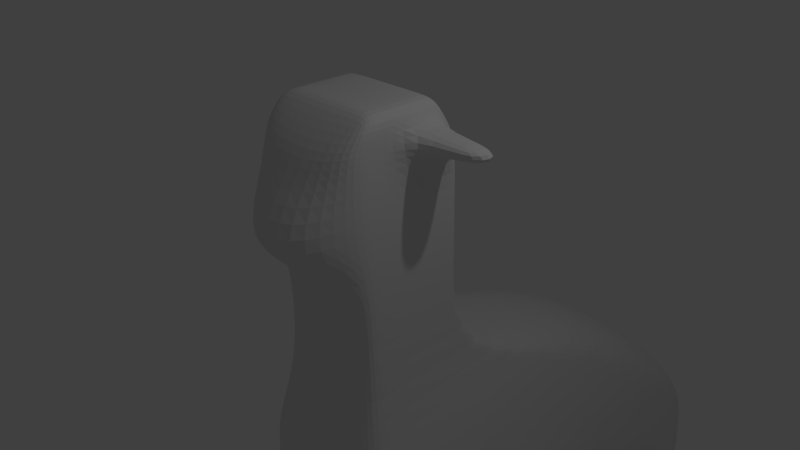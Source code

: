 # Source: MaskedAlpaca.blend  (saved by Blender 2.76.0; exported with 4.5.12 LTS)
import bpy
from mathutils import Matrix  # noqa: F401  (used for matrix-valued properties, if any)

bpy.ops.wm.read_factory_settings(use_empty=True)
scene = bpy.context.scene
scene.name = 'Scene'

# ---- collections
col_collection_1 = bpy.data.collections.new('Collection 1'); scene.collection.children.link(col_collection_1)

# ---- materials (node trees are filled in below, after node groups)
mat_material = bpy.data.materials.new('Material')
mat_material.alpha_threshold = 0.0
mat_material.use_transparent_shadow = False
mat_material.roughness = 0.5
mat_material.line_color = (0.0, 0.0, 0.0, 1.0)

# ---- material node trees

# ---- world
world_world = bpy.data.worlds.new('World'); scene.world = world_world
world_world.color = (0.05088, 0.05088, 0.05088)
world_world.use_sun_shadow = False
world_world.sun_shadow_jitter_overblur = 0.0
world_world.cycles.sampling_method = 'MANUAL'
world_world.cycles.sample_map_resolution = 256

# ---- cameras
cam_camera = bpy.data.cameras.new('Camera')
cam_camera.clip_end = 100.0
cam_camera.lens = 35.0
cam_camera.sensor_width = 32.0
cam_camera.sensor_height = 18.0
cam_camera.ortho_scale = 7.314
cam_camera.dof.focus_distance = 0.0
cam_camera.dof.aperture_fstop = 128.0

# ---- lights
light_lamp = bpy.data.lights.new('Lamp', 'POINT')
light_lamp.transmission_factor = 0.0
light_lamp.cutoff_distance = 30.0
light_lamp.energy = 100.0
light_lamp.shadow_buffer_clip_start = 1.001
light_lamp.shadow_soft_size = 0.1
light_lamp.shadow_maximum_resolution = 0.006
light_lamp.use_absolute_resolution = True
light_lamp.cycles.use_multiple_importance_sampling = False

# ---- meshes
me_cube = bpy.data.meshes.new('Cube')
me_cube.from_pydata([(1.937, 6.445, -5.609), (1.937, -0.3115, -5.609), (-1.967, -0.3115, -5.609), (-1.967, 6.445, -5.609), (1.0, 0.3363, 2.219), (1.0, -0.6962, 2.219), (-1.0, -0.6962, 2.219), (-1.0, 0.3363, 2.219), (1.0, 0.7269, 1.627), (1.0, -1.0, 1.627), (-1.0, -1.0, 1.627), (-1.0, 0.7269, 1.627), (1.0, 0.7269, 0.8102), (1.0, -1.0, 0.8102), (-1.0, -1.0, 0.8102), (-1.0, 0.7269, 0.8102), (1.078, 6.445, -5.609), (1.078, -0.3115, -5.609), (0.5602, 0.3363, 2.219), (0.5602, -0.6962, 2.219), (0.5602, 0.7269, 1.627), (0.5602, -1.315, 1.455), (0.5602, -1.937, 0.6382), (0.5602, 0.7269, 0.8102), (-0.9822, 6.445, -5.609), (-0.9822, -0.3115, -5.609), (-0.4952, 0.3363, 2.219), (-0.4952, -0.6962, 2.219), (-0.4952, 0.7269, 1.627), (-0.4952, -1.315, 1.455), (-0.4952, -1.937, 0.6382), (-0.4952, 0.7269, 0.8102), (1.0, 0.7269, 0.1025), (1.0, -0.8191, 0.1025), (-1.0, -0.8191, 0.1025), (-1.0, 0.7269, 0.1025), (0.5602, -0.8191, 0.1025), (0.5602, 0.7269, 0.1025), (-0.4952, -0.8191, 0.1025), (-0.4952, 0.7269, 0.1025), (1.0, 0.5559, 1.886), (1.0, -1.0, 1.886), (-1.0, -1.0, 1.886), (-1.0, 0.5559, 1.886), (0.5602, 0.5559, 1.886), (0.5602, -1.177, 1.789), (-0.4952, 0.5559, 1.886), (-0.4952, -1.177, 1.789), (0.5602, -0.7906, -1.6), (-0.4952, -0.7906, -1.6), (1.0, 0.7269, -1.6), (1.0, -0.7906, -1.6), (-1.0, -0.7906, -1.6), (-1.0, 0.7269, -1.6), (0.5602, 0.7269, -1.6), (-0.4952, 0.7269, -1.6), (0.9117, -0.9551, -3.654), (-0.8258, -0.9551, -3.654), (1.818, 5.263, -3.642), (1.636, -0.9551, -3.654), (-1.657, -0.9551, -3.654), (-1.845, 5.263, -3.642), (1.013, 5.579, -3.418), (-0.9207, 5.579, -3.418), (1.424, 3.076, -2.137), (1.424, -1.111, -2.657), (-1.438, -1.111, -2.657), (-1.438, 3.076, -2.137), (0.7945, 3.392, -1.913), (-0.7155, 3.392, -1.913), (0.7945, -1.111, -2.657), (-0.7155, -1.111, -2.657), (0.9411, -0.9952, -3.868), (-0.8534, -0.9952, -3.868), (1.877, 6.348, -4.617), (1.689, -0.9952, -3.868), (-1.712, -0.9952, -3.868), (-1.906, 6.348, -4.617), (1.045, 6.348, -4.617), (-0.9515, 6.348, -4.617), (1.937, 0.6182, -5.609), (-1.967, 0.6182, -5.609), (1.0, -0.5298, 2.219), (-1.0, -0.5298, 2.219), (-1.0, -0.7217, 1.627), (1.0, -0.7217, 1.627), (1.0, -0.7217, 0.8102), (-1.0, -0.7217, 0.8102), (0.5602, -0.5298, 2.219), (1.078, 0.6182, -5.609), (-0.4952, -0.5298, 2.219), (-0.9822, 0.6182, -5.609), (-1.0, -0.5699, 0.1025), (1.0, -0.5699, 0.1025), (-1.0, -0.7493, 1.886), (1.0, -0.7493, 1.886), (1.0, -0.5461, -1.6), (-1.0, -0.5461, -1.6), (-1.845, -0.3333, -3.642), (1.818, -0.3333, -3.642), (-1.438, -0.4359, -2.573), (1.424, -0.4359, -2.573), (1.877, -0.3551, -3.999), (-1.906, -0.3551, -3.999), (1.937, 0.6182, -9.979), (1.937, -0.3115, -9.979), (-0.9822, -0.3115, -9.979), (-1.967, -0.3115, -9.979), (1.078, -0.3115, -9.979), (-1.967, 0.6182, -9.979), (1.078, 0.6182, -9.979), (-0.9822, 0.6182, -9.979), (1.078, 0.6182, -9.653), (1.078, -0.3115, -9.653), (1.937, -0.3115, -9.653), (1.937, 0.6182, -9.653), (-0.9822, -0.3115, -9.556), (-0.9822, 0.6182, -9.556), (-1.967, 0.6182, -9.556), (-1.967, -0.3115, -9.556), (-1.967, 3.532, -5.609), (-1.0, -0.09674, 2.219), (-1.0, 0.002608, 1.627), (-1.0, 0.002608, 0.8102), (1.078, 3.532, -5.609), (-0.9822, 3.532, -5.609), (-1.0, 0.07849, 0.1025), (-1.0, -0.09666, 1.886), (-1.0, 0.09043, -1.6), (-1.845, 2.465, -3.642), (-1.438, 1.32, -2.355), (-1.906, 2.997, -4.308), (1.937, 3.532, -5.609), (1.0, -0.09674, 2.219), (1.0, 0.002607, 1.627), (1.0, 0.002607, 0.8102), (0.5602, -0.09674, 2.219), (-0.4952, -0.09674, 2.219), (1.0, 0.07849, 0.1025), (1.0, -0.09666, 1.886), (1.0, 0.09043, -1.6), (1.818, 2.465, -3.642), (1.424, 1.32, -2.355), (1.877, 2.997, -4.308), (-1.967, 5.626, -5.609), (-1.0, 0.2145, 2.219), (-1.0, 0.5232, 1.627), (-1.0, 0.5232, 0.8102), (1.078, 5.626, -5.609), (-0.9822, 5.626, -5.609), (-1.0, 0.5445, 0.1025), (-1.0, 0.3724, 1.886), (-1.0, 0.5479, -1.6), (-1.845, 4.476, -3.642), (-1.438, 2.582, -2.199), (-1.906, 5.406, -4.53), (1.937, 5.626, -5.609), (1.0, 0.2145, 2.219), (1.0, 0.5232, 1.627), (1.0, 0.5232, 0.8102), (0.5602, 0.2145, 2.219), (-0.4952, 0.2145, 2.219), (1.0, 0.5445, 0.1025), (1.0, 0.3724, 1.886), (1.0, 0.5479, -1.6), (1.818, 4.476, -3.642), (1.424, 2.582, -2.199), (1.877, 5.406, -4.53), (-0.9822, 6.445, -10.02), (-1.967, 6.445, -10.02), (-1.967, 5.626, -10.02), (1.937, 6.445, -10.02), (1.078, 6.445, -10.02), (1.078, 5.626, -10.02), (-0.9822, 5.626, -10.02), (1.937, 5.626, -10.02), (1.937, 6.445, -9.89), (1.078, 6.445, -9.89), (1.937, 5.626, -9.89), (1.078, 5.626, -9.89), (-0.9822, 5.626, -9.799), (-0.9822, 6.445, -9.799), (-1.967, 6.445, -9.799), (-1.967, 5.626, -9.799), (1.078, 6.445, -8.677), (1.078, 5.626, -8.677), (1.937, 6.445, -8.677), (1.937, 5.626, -8.677), (-0.9822, 6.445, -8.856), (-1.967, 5.626, -8.856), (-0.9822, 5.626, -8.856), (-1.967, 6.445, -8.856), (-2.237, -0.09666, 1.886), (-2.237, 0.002608, 1.627), (-2.237, 0.5232, 1.627), (-2.237, 0.3724, 1.886), (2.237, 0.5232, 1.627), (2.237, 0.002607, 1.627), (2.237, 0.3724, 1.886), (2.237, -0.09667, 1.886)], [], [(113, 112, 110, 108), (90, 83, 6, 27), (95, 82, 5, 41), (47, 27, 6, 42), (151, 145, 7, 43), (79, 24, 3, 77), (46, 28, 11, 43), (147, 146, 11, 15), (30, 29, 10, 14), (86, 85, 9, 13), (93, 86, 13, 33), (38, 30, 14, 34), (150, 147, 15, 35), (28, 31, 15, 11), (8, 12, 23, 20), (33, 13, 22, 36), (13, 9, 21, 22), (40, 8, 20, 44), (74, 0, 16, 78), (41, 5, 19, 45), (82, 88, 19, 5), (117, 116, 106, 111), (20, 23, 31, 28), (36, 22, 30, 38), (22, 21, 29, 30), (44, 20, 28, 46), (78, 16, 24, 79), (45, 19, 27, 47), (88, 90, 27, 19), (89, 17, 25, 91), (23, 37, 39, 31), (48, 36, 38, 49), (12, 32, 37, 23), (51, 33, 36, 48), (152, 150, 35, 53), (49, 38, 34, 52), (96, 93, 33, 51), (31, 39, 35, 15), (21, 45, 47, 29), (18, 44, 46, 26), (9, 41, 45, 21), (4, 40, 44, 18), (26, 46, 43, 7), (146, 151, 43, 11), (29, 47, 42, 10), (85, 95, 41, 9), (101, 96, 51, 65), (71, 49, 52, 66), (154, 152, 53, 67), (65, 51, 48, 70), (70, 48, 49, 71), (37, 54, 55, 39), (32, 50, 54, 37), (39, 55, 53, 35), (72, 56, 57, 73), (75, 59, 56, 72), (155, 153, 61, 77), (73, 57, 60, 76), (102, 99, 59, 75), (68, 62, 63, 69), (64, 58, 62, 68), (69, 63, 61, 67), (55, 69, 67, 53), (50, 64, 68, 54), (54, 68, 69, 55), (56, 70, 71, 57), (59, 65, 70, 56), (153, 154, 67, 61), (57, 71, 66, 60), (99, 101, 65, 59), (80, 102, 75, 1), (25, 73, 76, 2), (144, 155, 77, 3), (1, 75, 72, 17), (17, 72, 73, 25), (62, 78, 79, 63), (58, 74, 78, 62), (63, 79, 77, 61), (2, 76, 103, 81), (132, 143, 102, 80), (141, 142, 101, 99), (60, 66, 100, 98), (143, 141, 99, 102), (76, 60, 98, 103), (66, 52, 97, 100), (142, 140, 96, 101), (134, 139, 95, 85), (10, 42, 94, 84), (140, 138, 93, 96), (52, 34, 92, 97), (124, 89, 91, 125), (136, 137, 90, 88), (132, 80, 89, 124), (133, 136, 88, 82), (34, 14, 87, 92), (138, 135, 86, 93), (135, 134, 85, 86), (14, 10, 84, 87), (42, 6, 83, 94), (139, 133, 82, 95), (137, 121, 83, 90), (125, 91, 81, 120), (111, 106, 107, 109), (104, 105, 108, 110), (115, 114, 105, 104), (112, 115, 104, 110), (114, 113, 108, 105), (118, 117, 111, 109), (116, 119, 107, 106), (119, 118, 109, 107), (1, 17, 113, 114), (89, 80, 115, 112), (80, 1, 114, 115), (17, 89, 112, 113), (2, 81, 118, 119), (25, 2, 119, 116), (81, 91, 117, 118), (91, 25, 116, 117), (149, 125, 120, 144), (161, 145, 121, 137), (163, 157, 133, 139), (159, 158, 134, 135), (162, 159, 135, 138), (157, 160, 136, 133), (156, 132, 124, 148), (160, 161, 137, 136), (148, 124, 125, 149), (164, 162, 138, 140), (134, 158, 196, 197), (166, 164, 140, 142), (167, 165, 141, 143), (165, 166, 142, 141), (156, 167, 143, 132), (81, 103, 131, 120), (98, 100, 130, 129), (103, 98, 129, 131), (100, 97, 128, 130), (84, 94, 127, 122), (97, 92, 126, 128), (92, 87, 123, 126), (87, 84, 122, 123), (94, 83, 121, 127), (0, 74, 167, 156), (58, 64, 166, 165), (74, 58, 165, 167), (64, 50, 164, 166), (8, 40, 163, 158), (50, 32, 162, 164), (16, 148, 149, 24), (18, 26, 161, 160), (181, 180, 174, 168), (4, 18, 160, 157), (32, 12, 159, 162), (12, 8, 158, 159), (40, 4, 157, 163), (26, 7, 145, 161), (177, 176, 171, 172), (120, 131, 155, 144), (129, 130, 154, 153), (131, 129, 153, 155), (130, 128, 152, 154), (127, 151, 195, 192), (128, 126, 150, 152), (126, 123, 147, 150), (123, 122, 146, 147), (127, 121, 145, 151), (171, 175, 173, 172), (168, 174, 170, 169), (183, 182, 169, 170), (180, 183, 170, 174), (182, 181, 168, 169), (176, 178, 175, 171), (179, 177, 172, 173), (178, 179, 173, 175), (187, 185, 179, 178), (185, 184, 177, 179), (186, 187, 178, 176), (184, 186, 176, 177), (191, 188, 181, 182), (190, 189, 183, 180), (189, 191, 182, 183), (188, 190, 180, 181), (16, 0, 186, 184), (0, 156, 187, 186), (148, 16, 184, 185), (156, 148, 185, 187), (24, 149, 190, 188), (144, 3, 191, 189), (149, 144, 189, 190), (3, 24, 188, 191), (193, 192, 195, 194), (151, 146, 194, 195), (122, 127, 192, 193), (146, 122, 193, 194), (196, 198, 199, 197), (139, 134, 197, 199), (158, 163, 198, 196), (163, 139, 199, 198)])
_uv = me_cube.uv_layers.new(name='UVMap')
_uv.uv.foreach_set('vector', [0.32, 0.6824, 0.2743, 0.6825, 0.2743, 0.6661, 0.32, 0.666, 0.8378, 0.9232, 0.8378, 0.9487, 0.8296, 0.9487, 0.8296, 0.9232, 0.6603, 0.01612, 0.6471, 0.001267, 0.6552, 0.0, 0.6725, 0.01421, 0.7849, 0.9233, 0.8065, 0.9232, 0.8065, 0.9487, 0.7898, 0.9487, 0.242, 0.6414, 0.2472, 0.6591, 0.2413, 0.6582, 0.2331, 0.64, 0.5057, 0.9382, 0.5073, 0.888, 0.5557, 0.888, 0.5527, 0.9382, 0.6292, 0.8418, 0.6292, 0.8284, 0.6541, 0.8284, 0.6541, 0.8418, 0.2427, 0.5868, 0.2366, 0.6274, 0.2267, 0.6258, 0.2328, 0.5852, 0.3637, 0.599, 0.3274, 0.6349, 0.3107, 0.639, 0.3168, 0.5984, 0.667, 0.06977, 0.6609, 0.0292, 0.6744, 0.02708, 0.6805, 0.06765, 0.6649, 0.1061, 0.667, 0.06977, 0.6805, 0.06765, 0.677, 0.1042, 0.6116, 0.8844, 0.5557, 0.8844, 0.6015, 0.859, 0.6116, 0.859, 0.247, 0.5515, 0.2427, 0.5868, 0.2328, 0.5852, 0.2381, 0.5501, 0.6292, 0.8284, 0.6292, 0.7873, 0.6541, 0.7873, 0.6541, 0.8284, 0.5557, 0.8284, 0.5557, 0.7873, 0.5773, 0.7873, 0.5773, 0.8284, 0.677, 0.1042, 0.6805, 0.06765, 0.7274, 0.06732, 0.6771, 0.1024, 0.6805, 0.06765, 0.6744, 0.02708, 0.6911, 0.03149, 0.7274, 0.06732, 0.5557, 0.8418, 0.5557, 0.8284, 0.5773, 0.8284, 0.5773, 0.8418, 0.3666, 0.9382, 0.3637, 0.888, 0.4059, 0.888, 0.4076, 0.9382, 0.7898, 0.8479, 0.8065, 0.8479, 0.8065, 0.87, 0.7849, 0.8701, 0.8378, 0.8479, 0.8378, 0.87, 0.8296, 0.87, 0.8296, 0.8479, 0.2743, 0.6873, 0.2286, 0.6873, 0.2286, 0.666, 0.2743, 0.6661, 0.5773, 0.8284, 0.5773, 0.7873, 0.6292, 0.7873, 0.6292, 0.8284, 0.6116, 0.9376, 0.5557, 0.9376, 0.5557, 0.8844, 0.6116, 0.8844, 0.7274, 0.8702, 0.7683, 0.8701, 0.7683, 0.9233, 0.7274, 0.9234, 0.5773, 0.8418, 0.5773, 0.8284, 0.6292, 0.8284, 0.6292, 0.8418, 0.4076, 0.9382, 0.4059, 0.888, 0.5073, 0.888, 0.5057, 0.9382, 0.8065, 0.87, 0.8296, 0.87, 0.8296, 0.9232, 0.8065, 0.9232, 0.8378, 0.87, 0.8378, 0.9232, 0.8296, 0.9232, 0.8296, 0.87, 0.7697, 0.5543, 0.7697, 0.5075, 0.871, 0.5075, 0.871, 0.5543, 0.5773, 0.7873, 0.5773, 0.7517, 0.6292, 0.7517, 0.6292, 0.7873, 0.8517, 0.4217, 0.8517, 0.5075, 0.7998, 0.5075, 0.7998, 0.4217, 0.5557, 0.7873, 0.5557, 0.7517, 0.5773, 0.7517, 0.5773, 0.7873, 0.8733, 0.4217, 0.8733, 0.5075, 0.8517, 0.5075, 0.8517, 0.4217, 0.2595, 0.4669, 0.247, 0.5515, 0.2381, 0.5501, 0.2508, 0.4656, 0.7998, 0.4217, 0.7998, 0.5075, 0.775, 0.5075, 0.775, 0.4217, 0.6764, 0.1908, 0.6649, 0.1061, 0.677, 0.1042, 0.6883, 0.1889, 0.6292, 0.7873, 0.6292, 0.7517, 0.6541, 0.7517, 0.6541, 0.7873, 0.7683, 0.8701, 0.7849, 0.8701, 0.7849, 0.9233, 0.7683, 0.9233, 0.5773, 0.859, 0.5773, 0.8418, 0.6292, 0.8418, 0.6292, 0.859, 0.7771, 0.8479, 0.7898, 0.8479, 0.7849, 0.8701, 0.7683, 0.8701, 0.5557, 0.859, 0.5557, 0.8418, 0.5773, 0.8418, 0.5773, 0.859, 0.6292, 0.859, 0.6292, 0.8418, 0.6541, 0.8418, 0.6541, 0.859, 0.2366, 0.6274, 0.242, 0.6414, 0.2331, 0.64, 0.2267, 0.6258, 0.7683, 0.9233, 0.7849, 0.9233, 0.7898, 0.9487, 0.7771, 0.9487, 0.6609, 0.0292, 0.6603, 0.01612, 0.6725, 0.01421, 0.6744, 0.02708, 0.6783, 0.2417, 0.6764, 0.1908, 0.6883, 0.1889, 0.7117, 0.2407, 0.7889, 0.3681, 0.7998, 0.4217, 0.775, 0.4217, 0.7534, 0.3681, 0.1651, 0.4199, 0.2595, 0.4669, 0.2508, 0.4656, 0.1406, 0.4192, 0.8941, 0.3681, 0.8733, 0.4217, 0.8517, 0.4217, 0.8632, 0.3681, 0.8632, 0.3681, 0.8517, 0.4217, 0.7998, 0.4217, 0.7889, 0.3681, 0.5773, 0.7517, 0.5773, 0.6659, 0.6292, 0.6659, 0.6292, 0.7517, 0.5557, 0.7517, 0.5557, 0.6659, 0.5773, 0.6659, 0.5773, 0.7517, 0.6292, 0.7517, 0.6292, 0.6659, 0.6541, 0.6659, 0.6541, 0.7517, 0.8704, 0.3072, 0.869, 0.318, 0.7835, 0.318, 0.7822, 0.3072, 0.9072, 0.3072, 0.9046, 0.318, 0.869, 0.318, 0.8704, 0.3072, 0.04517, 0.2807, 0.08372, 0.3322, 0.04547, 0.3262, 0.0, 0.2693, 0.7822, 0.3072, 0.7835, 0.318, 0.7427, 0.318, 0.74, 0.3072, 0.6849, 0.3149, 0.6812, 0.2971, 0.7116, 0.2922, 0.7151, 0.3028, 0.1297, 0.8007, 0.1405, 0.9129, 0.04545, 0.9129, 0.0554, 0.8007, 0.1606, 0.7851, 0.1802, 0.8973, 0.1405, 0.9129, 0.1297, 0.8007, 0.0554, 0.8007, 0.04545, 0.9129, 0.0, 0.8973, 0.01991, 0.7851, 0.06621, 0.666, 0.0554, 0.8007, 0.01991, 0.7851, 0.04139, 0.666, 0.1397, 0.666, 0.1606, 0.7851, 0.1297, 0.8007, 0.1181, 0.666, 0.1181, 0.666, 0.1297, 0.8007, 0.0554, 0.8007, 0.06621, 0.666, 0.869, 0.318, 0.8632, 0.3681, 0.7889, 0.3681, 0.7835, 0.318, 0.9046, 0.318, 0.8941, 0.3681, 0.8632, 0.3681, 0.869, 0.318, 0.08372, 0.3322, 0.1651, 0.4199, 0.1406, 0.4192, 0.04547, 0.3262, 0.7835, 0.318, 0.7889, 0.3681, 0.7534, 0.3681, 0.7427, 0.318, 0.6812, 0.2971, 0.6783, 0.2417, 0.7117, 0.2407, 0.7116, 0.2922, 0.6496, 0.4025, 0.6849, 0.3149, 0.7151, 0.3028, 0.6948, 0.3954, 0.7759, 0.2202, 0.7822, 0.3072, 0.74, 0.3072, 0.7274, 0.2202, 0.0425, 0.2252, 0.04517, 0.2807, 0.0, 0.2693, 0.002677, 0.219, 0.9194, 0.2202, 0.9072, 0.3072, 0.8704, 0.3072, 0.8772, 0.2202, 0.8772, 0.2202, 0.8704, 0.3072, 0.7822, 0.3072, 0.7759, 0.2202, 0.4092, 1.0, 0.4076, 0.9382, 0.5057, 0.9382, 0.5042, 1.0, 0.3695, 0.9893, 0.3666, 0.9382, 0.4076, 0.9382, 0.4092, 1.0, 0.5042, 1.0, 0.5057, 0.9382, 0.5527, 0.9382, 0.5497, 0.9893, 0.3311, 0.2705, 0.3514, 0.3632, 0.3212, 0.351, 0.2859, 0.2634, 0.508, 0.4247, 0.5243, 0.3558, 0.6849, 0.3149, 0.6496, 0.4025, 0.5452, 0.3184, 0.5913, 0.2442, 0.6783, 0.2417, 0.6812, 0.2971, 0.3478, 0.3737, 0.348, 0.4253, 0.3146, 0.4243, 0.3175, 0.3688, 0.5243, 0.3558, 0.5452, 0.3184, 0.6812, 0.2971, 0.6849, 0.3149, 0.3514, 0.3632, 0.3478, 0.3737, 0.3175, 0.3688, 0.3212, 0.351, 0.348, 0.4253, 0.3246, 0.4771, 0.3127, 0.4753, 0.3146, 0.4243, 0.5913, 0.2442, 0.6455, 0.1956, 0.6764, 0.1908, 0.6783, 0.2417, 0.6257, 0.03471, 0.6286, 0.02109, 0.6603, 0.01612, 0.6609, 0.0292, 0.3107, 0.639, 0.3087, 0.6518, 0.2966, 0.6499, 0.2972, 0.6368, 0.6455, 0.1956, 0.6334, 0.111, 0.6649, 0.1061, 0.6764, 0.1908, 0.3246, 0.4771, 0.3133, 0.5619, 0.3012, 0.56, 0.3127, 0.4753, 0.7697, 0.7011, 0.7697, 0.5543, 0.871, 0.5543, 0.871, 0.7011, 0.8591, 0.87, 0.8591, 0.9232, 0.8378, 0.9232, 0.8378, 0.87, 0.7274, 0.7011, 0.7274, 0.5543, 0.7697, 0.5543, 0.7697, 0.7011, 0.8591, 0.8479, 0.8591, 0.87, 0.8378, 0.87, 0.8378, 0.8479, 0.3133, 0.5619, 0.3168, 0.5984, 0.3033, 0.5963, 0.3012, 0.56, 0.6334, 0.111, 0.6318, 0.07528, 0.667, 0.06977, 0.6649, 0.1061, 0.6318, 0.07528, 0.6257, 0.03471, 0.6609, 0.0292, 0.667, 0.06977, 0.3168, 0.5984, 0.3107, 0.639, 0.2972, 0.6368, 0.3033, 0.5963, 0.3087, 0.6518, 0.2915, 0.666, 0.2834, 0.6648, 0.2966, 0.6499, 0.6286, 0.02109, 0.6261, 0.004566, 0.6471, 0.001267, 0.6603, 0.01612, 0.8591, 0.9232, 0.8591, 0.9487, 0.8378, 0.9487, 0.8378, 0.9232, 0.871, 0.7011, 0.871, 0.5543, 0.9194, 0.5543, 0.9194, 0.7011, 0.32, 0.9354, 0.2743, 0.9354, 0.2743, 0.8857, 0.32, 0.8857, 0.2286, 0.9326, 0.2286, 0.8857, 0.2708, 0.8857, 0.2708, 0.9326, 0.6798, 0.6034, 0.725, 0.5963, 0.7274, 0.6125, 0.6823, 0.6196, 0.9616, 0.01643, 0.9194, 0.01643, 0.9194, 0.0, 0.9616, 4.807e-08, 0.9194, 0.01644, 0.8772, 0.01644, 0.8772, 1.634e-06, 0.9194, 0.0, 0.1802, 0.8649, 0.2286, 0.8649, 0.2286, 0.8862, 0.1802, 0.8862, 0.7759, 0.02131, 0.7274, 0.02131, 0.7274, 7.451e-06, 0.7759, 5.576e-06, 0.3606, 0.07442, 0.3154, 0.06734, 0.3185, 0.04634, 0.3637, 0.05342, 0.9194, 0.2202, 0.8772, 0.2202, 0.8772, 0.01644, 0.9194, 0.01644, 0.9616, 0.2201, 0.9194, 0.2201, 0.9194, 0.01643, 0.9616, 0.01643, 0.6496, 0.4025, 0.6948, 0.3954, 0.725, 0.5963, 0.6798, 0.6034, 0.32, 0.8856, 0.2743, 0.8857, 0.2743, 0.6825, 0.32, 0.6824, 0.3311, 0.2705, 0.2859, 0.2634, 0.3154, 0.06734, 0.3606, 0.07442, 0.7759, 0.2202, 0.7274, 0.2202, 0.7274, 0.02131, 0.7759, 0.02131, 0.1802, 0.666, 0.2286, 0.666, 0.2286, 0.8649, 0.1802, 0.8649, 0.2743, 0.8857, 0.2286, 0.8857, 0.2286, 0.6873, 0.2743, 0.6873, 0.871, 0.8066, 0.871, 0.7011, 0.9194, 0.7011, 0.9194, 0.8066, 0.8744, 0.9232, 0.8744, 0.9487, 0.8591, 0.9487, 0.8591, 0.9232, 0.6058, 0.02466, 0.611, 0.006936, 0.6261, 0.004566, 0.6286, 0.02109, 0.6065, 0.07925, 0.6004, 0.03868, 0.6257, 0.03471, 0.6318, 0.07528, 0.6107, 0.1146, 0.6065, 0.07925, 0.6318, 0.07528, 0.6334, 0.111, 0.8744, 0.8479, 0.8744, 0.87, 0.8591, 0.87, 0.8591, 0.8479, 0.7274, 0.8066, 0.7274, 0.7011, 0.7697, 0.7011, 0.7697, 0.8066, 0.8744, 0.87, 0.8744, 0.9232, 0.8591, 0.9232, 0.8591, 0.87, 0.7697, 0.8066, 0.7697, 0.7011, 0.871, 0.7011, 0.871, 0.8066, 0.6233, 0.1991, 0.6107, 0.1146, 0.6334, 0.111, 0.6455, 0.1956, 0.6257, 0.03471, 0.6004, 0.03868, 0.6004, 0.03868, 0.6257, 0.03471, 0.5288, 0.2461, 0.6233, 0.1991, 0.6455, 0.1956, 0.5913, 0.2442, 0.4089, 0.3851, 0.4474, 0.3337, 0.5452, 0.3184, 0.5243, 0.3558, 0.4474, 0.3337, 0.5288, 0.2461, 0.5913, 0.2442, 0.5452, 0.3184, 0.4062, 0.4406, 0.4089, 0.3851, 0.5243, 0.3558, 0.508, 0.4247, 0.2859, 0.2634, 0.3212, 0.351, 0.1606, 0.3101, 0.1443, 0.2412, 0.3175, 0.3688, 0.3146, 0.4243, 0.2276, 0.4218, 0.1815, 0.3475, 0.3212, 0.351, 0.3175, 0.3688, 0.1815, 0.3475, 0.1606, 0.3101, 0.3146, 0.4243, 0.3127, 0.4753, 0.2818, 0.4704, 0.2276, 0.4218, 0.2972, 0.6368, 0.2966, 0.6499, 0.2648, 0.6449, 0.262, 0.6313, 0.3127, 0.4753, 0.3012, 0.56, 0.2696, 0.555, 0.2818, 0.4704, 0.3012, 0.56, 0.3033, 0.5963, 0.2681, 0.5908, 0.2696, 0.555, 0.3033, 0.5963, 0.2972, 0.6368, 0.262, 0.6313, 0.2681, 0.5908, 0.2966, 0.6499, 0.2834, 0.6648, 0.2624, 0.6615, 0.2648, 0.6449, 0.3664, 0.4469, 0.3637, 0.3966, 0.4089, 0.3851, 0.4062, 0.4406, 0.4092, 0.3397, 0.5044, 0.2468, 0.5288, 0.2461, 0.4474, 0.3337, 0.3637, 0.3966, 0.4092, 0.3397, 0.4474, 0.3337, 0.4089, 0.3851, 0.5044, 0.2468, 0.6146, 0.2005, 0.6233, 0.1991, 0.5288, 0.2461, 0.5905, 0.04023, 0.5969, 0.02606, 0.6058, 0.02466, 0.6004, 0.03868, 0.6146, 0.2005, 0.6019, 0.116, 0.6107, 0.1146, 0.6233, 0.1991, 0.7697, 0.8479, 0.7697, 0.8066, 0.871, 0.8066, 0.871, 0.8479, 0.8804, 0.8701, 0.8804, 0.9232, 0.8744, 0.9232, 0.8744, 0.87, 0.9194, 0.4308, 0.9597, 0.4308, 0.9597, 0.4418, 0.9194, 0.4418, 0.8804, 0.8479, 0.8804, 0.8701, 0.8744, 0.87, 0.8744, 0.8479, 0.6019, 0.116, 0.5966, 0.0808, 0.6065, 0.07925, 0.6107, 0.1146, 0.5966, 0.0808, 0.5905, 0.04023, 0.6004, 0.03868, 0.6065, 0.07925, 0.5969, 0.02606, 0.605, 0.007864, 0.611, 0.006936, 0.6058, 0.02466, 0.8804, 0.9232, 0.8804, 0.9487, 0.8744, 0.9487, 0.8744, 0.9232, 0.4059, 0.6724, 0.3637, 0.6724, 0.3637, 0.6659, 0.4059, 0.6659, 0.1443, 0.2412, 0.1606, 0.3101, 0.04517, 0.2807, 0.0425, 0.2252, 0.1815, 0.3475, 0.2276, 0.4218, 0.1651, 0.4199, 0.08372, 0.3322, 0.1606, 0.3101, 0.1815, 0.3475, 0.08372, 0.3322, 0.04517, 0.2807, 0.2276, 0.4218, 0.2818, 0.4704, 0.2595, 0.4669, 0.1651, 0.4199, 0.2648, 0.6449, 0.242, 0.6414, 0.242, 0.6414, 0.2648, 0.6449, 0.2818, 0.4704, 0.2696, 0.555, 0.247, 0.5515, 0.2595, 0.4669, 0.2696, 0.555, 0.2681, 0.5908, 0.2427, 0.5868, 0.247, 0.5515, 0.2681, 0.5908, 0.262, 0.6313, 0.2366, 0.6274, 0.2427, 0.5868, 0.2648, 0.6449, 0.2624, 0.6615, 0.2472, 0.6591, 0.242, 0.6414, 0.2204, 0.9295, 0.1802, 0.9295, 0.1802, 0.8862, 0.2204, 0.8862, 0.6518, 0.9086, 0.6116, 0.9086, 0.6116, 0.859, 0.6518, 0.859, 0.07381, 0.01712, 0.03398, 0.01088, 0.03562, 0.0, 0.07544, 0.006241, 0.7025, 0.677, 0.6541, 0.677, 0.6541, 0.6659, 0.7025, 0.6659, 0.5557, 0.677, 0.5073, 0.677, 0.5073, 0.6659, 0.5557, 0.6659, 0.3984, 0.6595, 0.4382, 0.6533, 0.4392, 0.6597, 0.3993, 0.6659, 0.9597, 0.4353, 1.0, 0.4353, 1.0, 0.4417, 0.9597, 0.4418, 0.3623, 0.6725, 0.32, 0.6725, 0.32, 0.666, 0.3623, 0.666, 0.3623, 0.7336, 0.32, 0.7336, 0.32, 0.6725, 0.3623, 0.6725, 0.9597, 0.3744, 1.0, 0.3743, 1.0, 0.4353, 0.9597, 0.4353, 0.3893, 0.5993, 0.4291, 0.593, 0.4382, 0.6533, 0.3984, 0.6595, 0.4059, 0.7335, 0.3637, 0.7335, 0.3637, 0.6724, 0.4059, 0.6724, 0.5557, 0.7244, 0.5073, 0.7244, 0.5073, 0.677, 0.5557, 0.677, 0.7025, 0.7245, 0.6541, 0.7245, 0.6541, 0.677, 0.7025, 0.677, 0.06676, 0.06395, 0.02694, 0.05771, 0.03398, 0.01088, 0.07381, 0.01712, 0.9194, 0.3834, 0.9597, 0.3834, 0.9597, 0.4308, 0.9194, 0.4308, 0.4059, 0.888, 0.3637, 0.888, 0.3637, 0.7335, 0.4059, 0.7335, 0.3664, 0.4469, 0.4062, 0.4406, 0.4291, 0.593, 0.3893, 0.5993, 0.9597, 0.2202, 1.0, 0.2201, 1.0, 0.3743, 0.9597, 0.3744, 0.3623, 0.8883, 0.32, 0.8883, 0.32, 0.7336, 0.3623, 0.7336, 0.9194, 0.2201, 0.9597, 0.2202, 0.9597, 0.3834, 0.9194, 0.3834, 0.0425, 0.2252, 0.002677, 0.219, 0.02694, 0.05771, 0.06676, 0.06395, 0.7025, 0.8881, 0.6541, 0.8881, 0.6541, 0.7245, 0.7025, 0.7245, 0.5557, 0.888, 0.5073, 0.888, 0.5073, 0.7244, 0.5557, 0.7244, 0.262, 0.6313, 0.2648, 0.6449, 0.242, 0.6414, 0.2366, 0.6274, 0.242, 0.6414, 0.2366, 0.6274, 0.2366, 0.6274, 0.242, 0.6414, 0.262, 0.6313, 0.2648, 0.6449, 0.2648, 0.6449, 0.262, 0.6313, 0.2366, 0.6274, 0.262, 0.6313, 0.262, 0.6313, 0.2366, 0.6274, 0.6004, 0.03868, 0.6058, 0.02466, 0.6286, 0.02109, 0.6257, 0.03471, 0.6286, 0.02109, 0.6257, 0.03471, 0.6257, 0.03471, 0.6286, 0.02109, 0.6004, 0.03868, 0.6058, 0.02466, 0.6058, 0.02466, 0.6004, 0.03868, 0.6058, 0.02466, 0.6286, 0.02109, 0.6286, 0.02109, 0.6058, 0.02466])
me_cube.materials.append(mat_material)
me_cube.use_remesh_preserve_volume = False
me_cube.use_remesh_preserve_attributes = False
me_cube.use_mirror_vertex_groups = False
me_cube.update()
arm_armature = bpy.data.armatures.new('Armature')  # bones are not reproduced

# ---- objects
ob_armature = bpy.data.objects.new('Armature', arm_armature)
ob_cube = bpy.data.objects.new('Cube', me_cube)
ob_lamp = bpy.data.objects.new('Lamp', light_lamp)
ob_camera = bpy.data.objects.new('Camera', cam_camera)

# ---- transforms, parenting, visibility, modifiers, constraints
ob_armature.location = (1.558, 0.1858, -9.557)
ob_armature.show_in_front = True
ob_armature.lineart.crease_threshold = 0.0
ob_cube.parent = ob_armature
ob_cube.matrix_parent_inverse = Matrix(((1.0, 0.0, 0.0, -1.558), (7.451e-09, 1.0, 0.0, -0.1858), (0.0, 0.0, 1.0, 9.557), (0.0, 0.0, 0.0, 1.0)))
ob_cube.location = (0.0, 0.0, 0.0)
ob_cube.scale = (0.8084, 1.0, 1.0)
ob_cube.lock_rotations_4d = False
ob_cube.empty_display_type = 'ARROWS'
ob_cube.lineart.crease_threshold = 0.0
_vg = ob_cube.vertex_groups.new(name='Bone')
for _i, _w in zip([58, 61, 62, 63, 64, 68, 78, 79, 141, 143, 153, 165, 167], [0.5615, 0.1797, 0.8301, 0.7715, 0.02345, 0.0116, 0.04908, 0.02416, 0.05594, 0.01725, 0.05737, 0.2245, 0.03928]): _vg.add([_i], _w, 'REPLACE')
_vg = ob_cube.vertex_groups.new(name='Bone.002')
for _i, _w in zip([50, 54, 58, 61, 62, 63, 64, 67, 68, 69, 120, 124, 125, 129, 130, 131, 132, 141, 142, 143, 153, 154, 155, 165, 166, 167], [0.001423, 0.005699, 0.187, 0.118, 0.06054, 0.03936, 0.3294, 0.3498, 0.8033, 0.8188, 0.5356, 0.5415, 0.5566, 0.2151, 0.04072, 0.5009, 0.4899, 0.2635, 0.07745, 0.4302, 0.4949, 0.1717, 0.06842, 0.4025, 0.2063, 0.09936]): _vg.add([_i], _w, 'REPLACE')
_vg = ob_cube.vertex_groups.new(name='Bone.001')
for _i, _w in zip([50, 53, 58, 64, 67, 68, 69, 99, 120, 124, 125, 129, 130, 131, 132, 141, 142, 143, 153, 154, 164, 165, 166], [0.06448, 0.05335, 0.0545, 0.5071, 0.5491, 0.1214, 0.1179, 0.02977, 0.06411, 0.03437, 0.02417, 0.4418, 0.1306, 0.1699, 0.07788, 0.3377, 0.2177, 0.1611, 0.1086, 0.6111, 0.05304, 0.1599, 0.5334]): _vg.add([_i], _w, 'REPLACE')
_vg = ob_cube.vertex_groups.new(name='Bone.003')
for _i, _w in zip([32, 35, 37, 39, 50, 51, 52, 53, 54, 55, 64, 65, 66, 67, 68, 96, 97, 98, 99, 100, 101, 126, 128, 129, 130, 131, 132, 140, 141, 142, 143, 150, 152, 154, 162, 164, 166], [0.07461, 0.07446, 0.07344, 0.0749, 0.6901, 0.03519, 0.01488, 0.7564, 0.8463, 0.8637, 0.09761, 0.008811, 0.001996, 0.05201, 0.01661, 0.08208, 0.05952, 0.07001, 0.01982, 0.0757, 0.08731, 0.0008941, 0.1956, 0.1097, 0.6145, 0.0306, 0.01507, 0.2837, 0.1509, 0.4757, 0.06893, 0.05498, 0.7033, 0.1514, 0.0582, 0.6061, 0.2015]): _vg.add([_i], _w, 'REPLACE')
_vg = ob_cube.vertex_groups.new(name='Bone.012')
for _i, _w in zip([48, 49, 51, 52, 56, 57, 59, 60, 65, 66, 70, 71, 72, 73, 75, 76, 96, 97, 98, 99, 100, 101, 102, 128, 130, 140, 142], [0.1125, 0.1098, 0.1196, 0.1157, 0.1459, 0.1447, 0.1615, 0.1654, 0.6508, 0.6371, 0.701, 0.6998, 0.02963, 0.02868, 0.04958, 0.05124, 0.1097, 0.0973, 0.1209, 0.1385, 0.5955, 0.5999, 0.007908, 0.05178, 0.05459, 0.02848, 0.09338]): _vg.add([_i], _w, 'REPLACE')
_vg = ob_cube.vertex_groups.new(name='Bone.013')
for _i, _w in zip([17, 48, 51, 52, 56, 57, 59, 60, 65, 66, 70, 71, 72, 73, 75, 76, 98, 99, 100, 101, 102, 103, 130, 141, 142], [0.002795, 0.0002715, 0.005364, 0.003976, 0.7743, 0.7729, 0.6819, 0.6502, 0.1716, 0.17, 0.156, 0.1536, 0.8186, 0.8254, 0.6542, 0.6516, 0.4595, 0.4711, 0.1175, 0.1215, 0.1504, 0.1062, 0.04149, 0.05936, 0.01523]): _vg.add([_i], _w, 'REPLACE')
_vg = ob_cube.vertex_groups.new(name='Bone.014')
for _i, _w in zip([59, 75, 99, 102, 141, 143], [0.01477, 0.08573, 0.1204, 0.3308, 0.01179, 0.02729]): _vg.add([_i], _w, 'REPLACE')
_vg = ob_cube.vertex_groups.new(name='Bone.015')
for _i, _w in zip([1, 17, 25, 56, 59, 72, 75, 80, 89, 91, 99, 101, 102, 124, 125, 132, 141, 143], [0.9706, 0.9099, 0.03908, 0.00861, 0.0652, 0.09029, 0.1768, 0.9411, 0.8588, 0.06535, 0.1593, 0.01499, 0.4311, 0.1101, 0.02849, 0.1289, 0.0638, 0.1058]): _vg.add([_i], _w, 'REPLACE')
_vg = ob_cube.vertex_groups.new(name='Bone.016')
for _i, _w in zip([89, 104, 105, 108, 110, 112, 113, 114, 115], [0.004221, 0.9997, 0.9993, 0.9991, 0.9994, 0.9922, 0.9901, 0.9927, 0.995]): _vg.add([_i], _w, 'REPLACE')
_vg = ob_cube.vertex_groups.new(name='Bone.017')
for _i, _w in zip([60, 76, 98, 103, 129], [0.03162, 0.07972, 0.1241, 0.3664, 0.03767]): _vg.add([_i], _w, 'REPLACE')
_vg = ob_cube.vertex_groups.new(name='Bone.018')
for _i, _w in zip([2, 17, 25, 57, 60, 73, 76, 81, 89, 91, 98, 100, 103, 120, 124, 125, 129, 131], [0.9643, 0.05005, 0.9177, 0.01136, 0.07631, 0.08833, 0.1776, 0.9495, 0.0741, 0.8741, 0.1606, 0.01004, 0.4506, 0.1154, 0.02558, 0.1051, 0.08513, 0.1142]): _vg.add([_i], _w, 'REPLACE')
_vg = ob_cube.vertex_groups.new(name='Bone.019')
for _i, _w in zip([106, 107, 109, 111, 116, 117, 118, 119], [0.9993, 0.9991, 0.9994, 0.9996, 0.992, 0.993, 0.9919, 0.9904]): _vg.add([_i], _w, 'REPLACE')
_vg = ob_cube.vertex_groups.new(name='Bone.020')
for _i, _w in zip([8, 9, 10, 11, 12, 13, 14, 15, 20, 21, 22, 23, 28, 29, 30, 31, 32, 33, 34, 35, 36, 37, 38, 39, 43, 48, 49, 50, 51, 52, 53, 54, 55, 59, 60, 65, 66, 70, 71, 84, 85, 86, 87, 92, 93, 96, 97, 98, 99, 100, 101, 122, 123, 126, 128, 130, 134, 135, 138, 140, 142, 146, 147, 150, 152, 158, 159, 162, 164, 193, 194, 196, 197], [0.03938, 0.01698, 0.03816, 0.04772, 0.1561, 0.0948, 0.129, 0.1646, 0.03285, 0.02725, 0.08505, 0.1494, 0.03588, 0.03635, 0.09916, 0.1524, 0.783, 0.3759, 0.5994, 0.787, 0.2506, 0.8041, 0.2999, 0.8035, 0.0002881, 0.7677, 0.7763, 0.1904, 0.7527, 0.7674, 0.1428, 0.08664, 0.07397, 0.006207, 0.01508, 0.1086, 0.1198, 0.1074, 0.1111, 0.03391, 0.0153, 0.1158, 0.1421, 0.7165, 0.6235, 0.754, 0.7749, 0.01136, 0.006937, 0.1336, 0.1142, 0.02763, 0.1425, 0.8108, 0.7097, 0.05858, 0.01432, 0.1277, 0.8014, 0.6551, 0.09266, 0.04444, 0.1626, 0.7989, 0.2309, 0.0345, 0.1522, 0.7918, 0.294, 0.02763, 0.04444, 0.0345, 0.01432]): _vg.add([_i], _w, 'REPLACE')
_vg = ob_cube.vertex_groups.new(name='Bone.021')
for _i, _w in zip([4, 5, 6, 7, 8, 9, 10, 11, 12, 13, 14, 15, 18, 19, 20, 21, 22, 23, 26, 27, 28, 29, 30, 31, 32, 33, 34, 35, 36, 37, 38, 39, 40, 41, 42, 43, 44, 45, 46, 47, 48, 49, 51, 52, 82, 83, 84, 85, 86, 87, 88, 90, 92, 93, 94, 95, 96, 97, 121, 122, 123, 126, 127, 133, 134, 135, 136, 137, 138, 139, 145, 146, 147, 150, 151, 157, 158, 159, 160, 161, 162, 163, 192, 193, 194, 195, 196, 197, 198, 199], [0.9843, 0.9869, 0.9833, 0.9824, 0.9515, 0.9646, 0.9537, 0.947, 0.8296, 0.8995, 0.8648, 0.8206, 0.9887, 0.9902, 0.9548, 0.9589, 0.9089, 0.8362, 0.9881, 0.9888, 0.9531, 0.9543, 0.8947, 0.8329, 0.1323, 0.6019, 0.3765, 0.1296, 0.7282, 0.1155, 0.6791, 0.1152, 0.9755, 0.9803, 0.9747, 0.9729, 0.9793, 0.9796, 0.9784, 0.977, 0.07344, 0.06852, 0.05977, 0.04907, 0.9886, 0.9853, 0.956, 0.9656, 0.8788, 0.8515, 0.9931, 0.992, 0.2569, 0.3536, 0.9766, 0.9818, 0.03227, 0.02217, 0.9868, 0.9589, 0.8499, 0.1539, 0.9791, 0.9894, 0.966, 0.8661, 0.9941, 0.9934, 0.1692, 0.9834, 0.9844, 0.9491, 0.8246, 0.1371, 0.9746, 0.9864, 0.9544, 0.8355, 0.9916, 0.9911, 0.1415, 0.9777, 0.9791, 0.9589, 0.9491, 0.9746, 0.9544, 0.966, 0.9777, 0.9834]): _vg.add([_i], _w, 'REPLACE')
_vg = ob_cube.vertex_groups.new(name='Bone.004')
for _i, _w in zip([61, 63, 153, 155], [0.2757, 0.04327, 0.08632, 0.01329]): _vg.add([_i], _w, 'REPLACE')
_vg = ob_cube.vertex_groups.new(name='Bone.009')
for _i, _w in zip([3, 24, 61, 63, 77, 78, 79, 120, 124, 125, 129, 131, 144, 148, 149, 153, 155], [0.02669, 0.08224, 0.3921, 0.1125, 0.9276, 0.07454, 0.8395, 0.1296, 0.03572, 0.1299, 0.01332, 0.06968, 0.1603, 0.02637, 0.774, 0.1945, 0.7777]): _vg.add([_i], _w, 'REPLACE')
_vg = ob_cube.vertex_groups.new(name='Bone.010')
for _i, _w in zip([3, 16, 24, 77, 79, 120, 125, 144, 149, 155], [0.9349, 0.00983, 0.8818, 0.0377, 0.05337, 0.06108, 0.03401, 0.8048, 0.1566, 0.0753]): _vg.add([_i], _w, 'REPLACE')
_vg = ob_cube.vertex_groups.new(name='Bone.011')
for _i, _w in zip([168, 169, 170, 174, 180, 181, 182, 183, 188, 189, 190, 191], [0.9999, 0.9996, 0.9996, 0.9998, 0.9997, 0.9998, 0.9993, 0.9991, 0.9942, 0.9852, 0.9929, 0.9875]): _vg.add([_i], _w, 'REPLACE')
_vg = ob_cube.vertex_groups.new(name='Bone.005')
for _i, _w in zip([62, 74, 78, 79], [0.01817, 0.02788, 0.6596, 0.04465]): _vg.add([_i], _w, 'REPLACE')
_vg = ob_cube.vertex_groups.new(name='Bone.006')
for _i, _w in zip([0, 16, 58, 62, 74, 78, 120, 124, 125, 132, 143, 148, 149, 156, 165, 167], [0.1223, 0.817, 0.1854, 0.03857, 0.9188, 0.1965, 0.001369, 0.1699, 0.05559, 0.196, 0.1353, 0.8849, 0.02114, 0.8762, 0.177, 0.8264]): _vg.add([_i], _w, 'REPLACE')
_vg = ob_cube.vertex_groups.new(name='Bone.007')
for _i, _w in zip([0, 16, 156], [0.8588, 0.1062, 0.08682]): _vg.add([_i], _w, 'REPLACE')
_vg = ob_cube.vertex_groups.new(name='Bone.008')
for _i, _w in zip([171, 172, 173, 175, 176, 177, 178, 179, 184, 185, 186, 187], [0.9999, 0.9999, 0.9999, 0.9999, 0.9998, 0.9998, 0.9997, 0.9997, 0.9929, 0.9918, 0.9926, 0.9915]): _vg.add([_i], _w, 'REPLACE')
_m = ob_cube.modifiers.new('Subsurf', 'SUBSURF')
_m.uv_smooth = 'PRESERVE_CORNERS'
_m.quality = 2
_m.show_only_control_edges = False
_m = ob_cube.modifiers.new('Armature', 'ARMATURE')
_m.object = ob_armature
ob_lamp.location = (4.076, 1.005, 5.904)
ob_lamp.rotation_euler = (0.6503, 0.05522, 1.866)
ob_lamp.lock_rotations_4d = False
ob_lamp.empty_display_type = 'ARROWS'
ob_lamp.color = (0.0, 0.0, 0.0, 0.0)
ob_lamp.lineart.crease_threshold = 0.0
ob_camera.location = (7.481, -6.508, 5.344)
ob_camera.rotation_euler = (1.109, 0.01082, 0.8149)
ob_camera.lock_rotations_4d = False
ob_camera.empty_display_type = 'ARROWS'
ob_camera.color = (0.0, 0.0, 0.0, 0.0)
ob_camera.display_type = 'WIRE'
ob_camera.lineart.crease_threshold = 0.0

# ---- collection membership
col_collection_1.objects.link(ob_armature)
col_collection_1.objects.link(ob_cube)
col_collection_1.objects.link(ob_lamp)
col_collection_1.objects.link(ob_camera)

# ---- scene / render settings (as saved in the file)
scene.camera = ob_camera
scene.frame_start = 1; scene.frame_end = 40; scene.frame_set(0)
scene.render.engine = 'BLENDER_EEVEE_NEXT'
scene.render.resolution_percentage = 50
scene.render.fps = 60
scene.render.dither_intensity = 0.0
scene.cycles.use_denoising = False
scene.cycles.samples = 10
scene.cycles.sampling_pattern = 'TABULATED_SOBOL'
scene.cycles.light_sampling_threshold = 0.0
scene.cycles.use_adaptive_sampling = False
scene.cycles.use_light_tree = False
scene.cycles.blur_glossy = 0.0
scene.cycles.pixel_filter_type = 'GAUSSIAN'
scene.cycles.sample_clamp_indirect = 0.0
scene.view_settings.view_transform = 'Standard'
bpy.context.view_layer.update()
